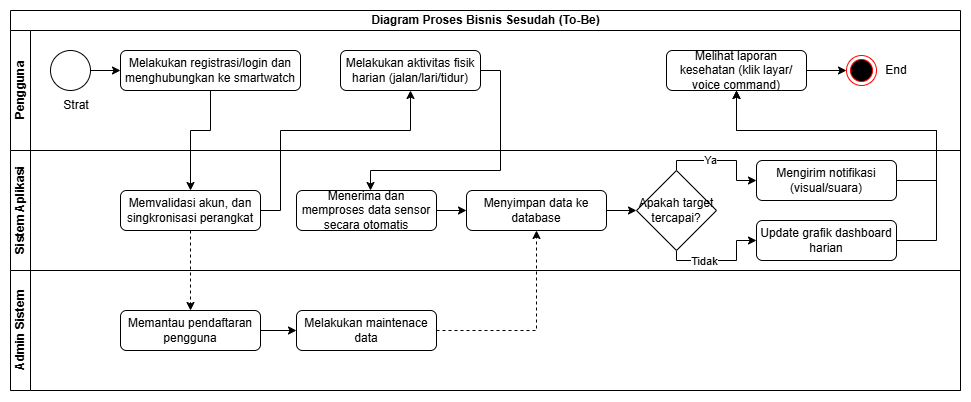

The diagram above was exported from draw.io. Its source (the exported page's mxGraphModel, read from the mxfile embedded in the PNG):
<mxGraphModel dx="1288" dy="703" grid="1" gridSize="10" guides="1" tooltips="1" connect="1" arrows="1" fold="1" page="1" pageScale="1" pageWidth="827" pageHeight="1169" math="0" shadow="0">
  <root>
    <mxCell id="0" />
    <mxCell id="1" parent="0" />
    <mxCell id="2wLAxz55g5nOaYoOJuqG-1" parent="1" style="swimlane;childLayout=stackLayout;resizeParent=1;resizeParentMax=0;horizontal=1;startSize=20;horizontalStack=0;html=1;" value="Diagram Proses Bisnis Sesudah (To-Be)" vertex="1">
      <mxGeometry height="380" width="950" x="34" y="40" as="geometry" />
    </mxCell>
    <mxCell id="2wLAxz55g5nOaYoOJuqG-2" parent="2wLAxz55g5nOaYoOJuqG-1" style="swimlane;startSize=20;horizontal=0;html=1;" value="Pengguna" vertex="1">
      <mxGeometry height="120" width="950" y="20" as="geometry" />
    </mxCell>
    <mxCell id="2wLAxz55g5nOaYoOJuqG-8" edge="1" parent="2wLAxz55g5nOaYoOJuqG-2" source="2wLAxz55g5nOaYoOJuqG-5" style="edgeStyle=orthogonalEdgeStyle;rounded=0;orthogonalLoop=1;jettySize=auto;html=1;" target="2wLAxz55g5nOaYoOJuqG-7" value="">
      <mxGeometry relative="1" as="geometry" />
    </mxCell>
    <mxCell id="2wLAxz55g5nOaYoOJuqG-5" parent="2wLAxz55g5nOaYoOJuqG-2" style="ellipse;whiteSpace=wrap;html=1;aspect=fixed;" value="" vertex="1">
      <mxGeometry height="40" width="40" x="40" y="20" as="geometry" />
    </mxCell>
    <mxCell id="2wLAxz55g5nOaYoOJuqG-7" parent="2wLAxz55g5nOaYoOJuqG-2" style="rounded=1;whiteSpace=wrap;html=1;" value="Melakukan registrasi/login dan menghubungkan ke smartwatch" vertex="1">
      <mxGeometry height="40" width="180" x="110" y="20" as="geometry" />
    </mxCell>
    <mxCell id="2wLAxz55g5nOaYoOJuqG-15" parent="2wLAxz55g5nOaYoOJuqG-2" style="rounded=1;whiteSpace=wrap;html=1;" value="Melakukan aktivitas fisik harian (jalan/lari/tidur)" vertex="1">
      <mxGeometry height="40" width="140" x="330" y="20" as="geometry" />
    </mxCell>
    <mxCell id="2wLAxz55g5nOaYoOJuqG-33" edge="1" parent="2wLAxz55g5nOaYoOJuqG-2" source="2wLAxz55g5nOaYoOJuqG-31" style="edgeStyle=orthogonalEdgeStyle;rounded=0;orthogonalLoop=1;jettySize=auto;html=1;" target="2wLAxz55g5nOaYoOJuqG-32" value="">
      <mxGeometry relative="1" as="geometry" />
    </mxCell>
    <mxCell id="2wLAxz55g5nOaYoOJuqG-31" parent="2wLAxz55g5nOaYoOJuqG-2" style="rounded=1;whiteSpace=wrap;html=1;" value="Melihat laporan kesehatan (klik layar/ voice command)" vertex="1">
      <mxGeometry height="40" width="140" x="656" y="20" as="geometry" />
    </mxCell>
    <mxCell id="2wLAxz55g5nOaYoOJuqG-32" parent="2wLAxz55g5nOaYoOJuqG-2" style="ellipse;html=1;shape=endState;fillColor=#000000;strokeColor=#ff0000;" value="" vertex="1">
      <mxGeometry height="30" width="30" x="836" y="25" as="geometry" />
    </mxCell>
    <mxCell id="2wLAxz55g5nOaYoOJuqG-34" parent="2wLAxz55g5nOaYoOJuqG-2" style="text;html=1;whiteSpace=wrap;strokeColor=none;fillColor=none;align=center;verticalAlign=middle;rounded=0;" value="End" vertex="1">
      <mxGeometry height="30" width="60" x="856" y="25" as="geometry" />
    </mxCell>
    <mxCell id="2wLAxz55g5nOaYoOJuqG-3" parent="2wLAxz55g5nOaYoOJuqG-1" style="swimlane;startSize=20;horizontal=0;html=1;" value="Sistem Aplikasi" vertex="1">
      <mxGeometry height="120" width="950" y="140" as="geometry" />
    </mxCell>
    <mxCell id="2wLAxz55g5nOaYoOJuqG-11" parent="2wLAxz55g5nOaYoOJuqG-3" style="rounded=1;whiteSpace=wrap;html=1;" value="Memvalidasi akun, dan singkronisasi perangkat" vertex="1">
      <mxGeometry height="40" width="140" x="110" y="40" as="geometry" />
    </mxCell>
    <mxCell id="2wLAxz55g5nOaYoOJuqG-20" edge="1" parent="2wLAxz55g5nOaYoOJuqG-3" source="2wLAxz55g5nOaYoOJuqG-17" style="edgeStyle=orthogonalEdgeStyle;rounded=0;orthogonalLoop=1;jettySize=auto;html=1;" target="2wLAxz55g5nOaYoOJuqG-18" value="">
      <mxGeometry relative="1" as="geometry" />
    </mxCell>
    <mxCell id="2wLAxz55g5nOaYoOJuqG-17" parent="2wLAxz55g5nOaYoOJuqG-3" style="rounded=1;whiteSpace=wrap;html=1;" value="Menerima dan memproses data sensor secara otomatis" vertex="1">
      <mxGeometry height="40" width="140" x="286" y="40" as="geometry" />
    </mxCell>
    <mxCell id="2wLAxz55g5nOaYoOJuqG-22" edge="1" parent="2wLAxz55g5nOaYoOJuqG-3" source="2wLAxz55g5nOaYoOJuqG-18" style="edgeStyle=orthogonalEdgeStyle;rounded=0;orthogonalLoop=1;jettySize=auto;html=1;" target="2wLAxz55g5nOaYoOJuqG-21" value="">
      <mxGeometry relative="1" as="geometry" />
    </mxCell>
    <mxCell id="2wLAxz55g5nOaYoOJuqG-18" parent="2wLAxz55g5nOaYoOJuqG-3" style="rounded=1;whiteSpace=wrap;html=1;" value="Menyimpan data ke database" vertex="1">
      <mxGeometry height="40" width="140" x="456" y="40" as="geometry" />
    </mxCell>
    <mxCell id="2wLAxz55g5nOaYoOJuqG-25" edge="1" parent="2wLAxz55g5nOaYoOJuqG-3" source="2wLAxz55g5nOaYoOJuqG-21" style="edgeStyle=orthogonalEdgeStyle;rounded=0;orthogonalLoop=1;jettySize=auto;html=1;" target="2wLAxz55g5nOaYoOJuqG-23">
      <mxGeometry relative="1" as="geometry">
        <Array as="points">
          <mxPoint x="666" y="10" />
          <mxPoint x="726" y="10" />
          <mxPoint x="726" y="30" />
        </Array>
      </mxGeometry>
    </mxCell>
    <mxCell id="2wLAxz55g5nOaYoOJuqG-35" connectable="0" parent="2wLAxz55g5nOaYoOJuqG-25" style="edgeLabel;html=1;align=center;verticalAlign=middle;resizable=0;points=[];" value="Ya" vertex="1">
      <mxGeometry relative="1" x="-0.215" y="1" as="geometry">
        <mxPoint as="offset" />
      </mxGeometry>
    </mxCell>
    <mxCell id="2wLAxz55g5nOaYoOJuqG-27" edge="1" parent="2wLAxz55g5nOaYoOJuqG-3" source="2wLAxz55g5nOaYoOJuqG-21" style="edgeStyle=orthogonalEdgeStyle;rounded=0;orthogonalLoop=1;jettySize=auto;html=1;exitX=0.5;exitY=1;exitDx=0;exitDy=0;" target="2wLAxz55g5nOaYoOJuqG-26">
      <mxGeometry relative="1" as="geometry">
        <Array as="points">
          <mxPoint x="666" y="110" />
          <mxPoint x="726" y="110" />
          <mxPoint x="726" y="90" />
        </Array>
      </mxGeometry>
    </mxCell>
    <mxCell id="2wLAxz55g5nOaYoOJuqG-36" connectable="0" parent="2wLAxz55g5nOaYoOJuqG-27" style="edgeLabel;html=1;align=center;verticalAlign=middle;resizable=0;points=[];" value="Tidak" vertex="1">
      <mxGeometry relative="1" x="-0.3279" as="geometry">
        <mxPoint as="offset" />
      </mxGeometry>
    </mxCell>
    <mxCell id="2wLAxz55g5nOaYoOJuqG-21" parent="2wLAxz55g5nOaYoOJuqG-3" style="rhombus;whiteSpace=wrap;html=1;" value="Apakah target tercapai?" vertex="1">
      <mxGeometry height="80" width="80" x="626" y="20" as="geometry" />
    </mxCell>
    <mxCell id="2wLAxz55g5nOaYoOJuqG-40" edge="1" parent="2wLAxz55g5nOaYoOJuqG-3" source="2wLAxz55g5nOaYoOJuqG-23" style="edgeStyle=orthogonalEdgeStyle;rounded=0;orthogonalLoop=1;jettySize=auto;html=1;">
      <mxGeometry relative="1" as="geometry">
        <Array as="points">
          <mxPoint x="926" y="30" />
          <mxPoint x="926" y="-20" />
          <mxPoint x="726" y="-20" />
        </Array>
        <mxPoint x="726" y="-60" as="targetPoint" />
      </mxGeometry>
    </mxCell>
    <mxCell id="2wLAxz55g5nOaYoOJuqG-23" parent="2wLAxz55g5nOaYoOJuqG-3" style="rounded=1;whiteSpace=wrap;html=1;" value="Mengirim notifikasi (visual/suara)" vertex="1">
      <mxGeometry height="40" width="140" x="746" y="10" as="geometry" />
    </mxCell>
    <mxCell id="2wLAxz55g5nOaYoOJuqG-26" parent="2wLAxz55g5nOaYoOJuqG-3" style="rounded=1;whiteSpace=wrap;html=1;" value="Update grafik dashboard harian" vertex="1">
      <mxGeometry height="40" width="140" x="746" y="70" as="geometry" />
    </mxCell>
    <mxCell id="2wLAxz55g5nOaYoOJuqG-4" parent="2wLAxz55g5nOaYoOJuqG-1" style="swimlane;startSize=20;horizontal=0;html=1;" value="Admin Sistem" vertex="1">
      <mxGeometry height="120" width="950" y="260" as="geometry" />
    </mxCell>
    <mxCell id="2wLAxz55g5nOaYoOJuqG-29" edge="1" parent="2wLAxz55g5nOaYoOJuqG-4" source="2wLAxz55g5nOaYoOJuqG-13" style="edgeStyle=orthogonalEdgeStyle;rounded=0;orthogonalLoop=1;jettySize=auto;html=1;" target="2wLAxz55g5nOaYoOJuqG-28" value="">
      <mxGeometry relative="1" as="geometry" />
    </mxCell>
    <mxCell id="2wLAxz55g5nOaYoOJuqG-13" parent="2wLAxz55g5nOaYoOJuqG-4" style="rounded=1;whiteSpace=wrap;html=1;" value="Memantau pendaftaran pengguna" vertex="1">
      <mxGeometry height="40" width="140" x="110" y="40" as="geometry" />
    </mxCell>
    <mxCell id="2wLAxz55g5nOaYoOJuqG-28" parent="2wLAxz55g5nOaYoOJuqG-4" style="rounded=1;whiteSpace=wrap;html=1;" value="Melakukan maintenace data" vertex="1">
      <mxGeometry height="40" width="140" x="286" y="40" as="geometry" />
    </mxCell>
    <mxCell id="2wLAxz55g5nOaYoOJuqG-12" edge="1" parent="2wLAxz55g5nOaYoOJuqG-1" source="2wLAxz55g5nOaYoOJuqG-7" style="edgeStyle=orthogonalEdgeStyle;rounded=0;orthogonalLoop=1;jettySize=auto;html=1;" target="2wLAxz55g5nOaYoOJuqG-11" value="">
      <mxGeometry relative="1" as="geometry">
        <Array as="points">
          <mxPoint x="200" y="120" />
          <mxPoint x="180" y="120" />
        </Array>
      </mxGeometry>
    </mxCell>
    <mxCell id="2wLAxz55g5nOaYoOJuqG-14" edge="1" parent="2wLAxz55g5nOaYoOJuqG-1" source="2wLAxz55g5nOaYoOJuqG-11" style="edgeStyle=orthogonalEdgeStyle;rounded=0;orthogonalLoop=1;jettySize=auto;html=1;dashed=1;" target="2wLAxz55g5nOaYoOJuqG-13" value="">
      <mxGeometry relative="1" as="geometry" />
    </mxCell>
    <mxCell id="2wLAxz55g5nOaYoOJuqG-16" edge="1" parent="2wLAxz55g5nOaYoOJuqG-1" source="2wLAxz55g5nOaYoOJuqG-11" style="edgeStyle=orthogonalEdgeStyle;rounded=0;orthogonalLoop=1;jettySize=auto;html=1;entryX=0.5;entryY=1;entryDx=0;entryDy=0;" target="2wLAxz55g5nOaYoOJuqG-15">
      <mxGeometry relative="1" as="geometry">
        <Array as="points">
          <mxPoint x="270" y="200" />
          <mxPoint x="270" y="120" />
          <mxPoint x="400" y="120" />
        </Array>
      </mxGeometry>
    </mxCell>
    <mxCell id="2wLAxz55g5nOaYoOJuqG-19" edge="1" parent="2wLAxz55g5nOaYoOJuqG-1" source="2wLAxz55g5nOaYoOJuqG-15" style="edgeStyle=orthogonalEdgeStyle;rounded=0;orthogonalLoop=1;jettySize=auto;html=1;" target="2wLAxz55g5nOaYoOJuqG-17">
      <mxGeometry relative="1" as="geometry">
        <Array as="points">
          <mxPoint x="490" y="60" />
          <mxPoint x="490" y="160" />
          <mxPoint x="360" y="160" />
        </Array>
      </mxGeometry>
    </mxCell>
    <mxCell id="2wLAxz55g5nOaYoOJuqG-30" edge="1" parent="2wLAxz55g5nOaYoOJuqG-1" source="2wLAxz55g5nOaYoOJuqG-28" style="edgeStyle=orthogonalEdgeStyle;rounded=0;orthogonalLoop=1;jettySize=auto;html=1;entryX=0.5;entryY=1;entryDx=0;entryDy=0;dashed=1;" target="2wLAxz55g5nOaYoOJuqG-18">
      <mxGeometry relative="1" as="geometry" />
    </mxCell>
    <mxCell id="2wLAxz55g5nOaYoOJuqG-39" edge="1" parent="2wLAxz55g5nOaYoOJuqG-1" source="2wLAxz55g5nOaYoOJuqG-26" style="edgeStyle=orthogonalEdgeStyle;rounded=0;orthogonalLoop=1;jettySize=auto;html=1;entryX=0.5;entryY=1;entryDx=0;entryDy=0;exitX=1;exitY=0.5;exitDx=0;exitDy=0;" target="2wLAxz55g5nOaYoOJuqG-31">
      <mxGeometry relative="1" as="geometry">
        <Array as="points">
          <mxPoint x="926" y="230" />
          <mxPoint x="926" y="120" />
          <mxPoint x="726" y="120" />
        </Array>
        <mxPoint x="896" y="240" as="sourcePoint" />
        <mxPoint x="716" y="90" as="targetPoint" />
      </mxGeometry>
    </mxCell>
    <mxCell id="2wLAxz55g5nOaYoOJuqG-6" parent="1" style="text;html=1;whiteSpace=wrap;strokeColor=none;fillColor=none;align=center;verticalAlign=middle;rounded=0;" value="Strat" vertex="1">
      <mxGeometry height="30" width="60" x="70" y="120" as="geometry" />
    </mxCell>
  </root>
</mxGraphModel>